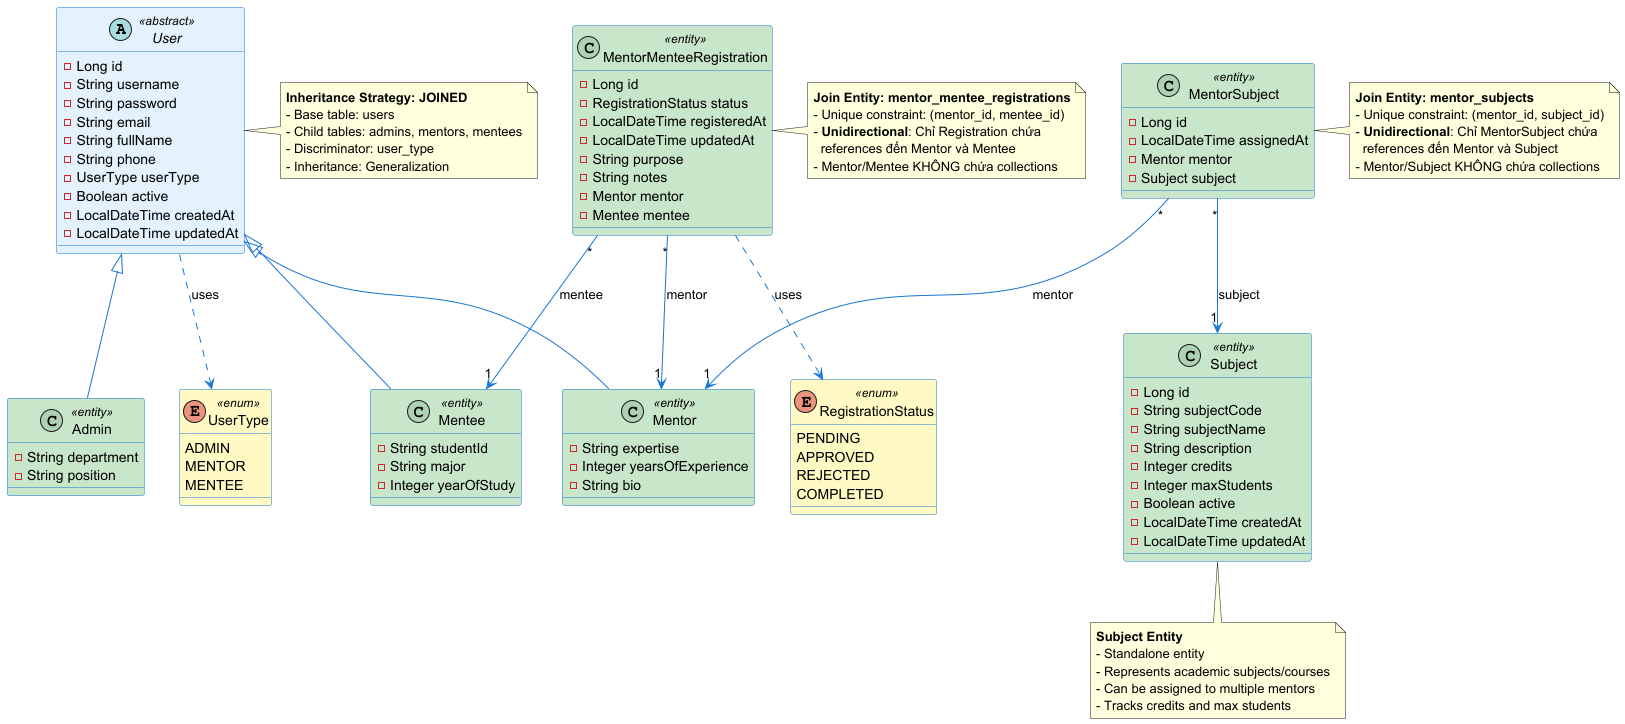

The diagram above was rendered by PlantUML. Its source (embedded in the PNG):
@startuml Entity_Class_Diagram
skinparam class {
    BackgroundColor<<abstract>> #E3F2FD
    BackgroundColor<<entity>> #C8E6C9
    BackgroundColor<<enum>> #FFF9C4
    ArrowColor #1976D2
    BorderColor #1976D2
}

' ============================================
' Base Entity - User (Abstract)
' ============================================
abstract class User <<abstract>> {
    - Long id
    - String username
    - String password
    - String email
    - String fullName
    - String phone
    - UserType userType
    - Boolean active
    - LocalDateTime createdAt
    - LocalDateTime updatedAt
}

' ============================================
' User Subclasses
' ============================================
class Admin <<entity>> {
    - String department
    - String position
}

class Mentor <<entity>> {
    - String expertise
    - Integer yearsOfExperience
    - String bio
}

class Mentee <<entity>> {
    - String studentId
    - String major
    - Integer yearOfStudy
}

' ============================================
' Subject Entity
' ============================================
class Subject <<entity>> {
    - Long id
    - String subjectCode
    - String subjectName
    - String description
    - Integer credits
    - Integer maxStudents
    - Boolean active
    - LocalDateTime createdAt
    - LocalDateTime updatedAt
}

' ============================================
' Join/Association Entities
' ============================================
class MentorSubject <<entity>> {
    - Long id
    - LocalDateTime assignedAt
    - Mentor mentor
    - Subject subject
}

class MentorMenteeRegistration <<entity>> {
    - Long id
    - RegistrationStatus status
    - LocalDateTime registeredAt
    - LocalDateTime updatedAt
    - String purpose
    - String notes
    - Mentor mentor
    - Mentee mentee
}

' ============================================
' Enumerations
' ============================================
enum UserType <<enum>> {
    ADMIN
    MENTOR
    MENTEE
}

enum RegistrationStatus <<enum>> {
    PENDING
    APPROVED
    REJECTED
    COMPLETED
}

' ============================================
' Inheritance Relationships (Generalization)
' ============================================
User <|-- Admin
User <|-- Mentor
User <|-- Mentee

' ============================================
' Unidirectional Relationships (Association)
' MentorSubject và MentorMenteeRegistration chứa references
' Mentor, Subject, Mentee KHÔNG chứa collections
' ============================================
MentorSubject "*" --> "1" Mentor : mentor
MentorSubject "*" --> "1" Subject : subject

MentorMenteeRegistration "*" --> "1" Mentor : mentor
MentorMenteeRegistration "*" --> "1" Mentee : mentee

' ============================================
' Enum Usage (Dependency)
' ============================================
User ..> UserType : uses
MentorMenteeRegistration ..> RegistrationStatus : uses

' ============================================
' Notes
' ============================================
note right of User
    **Inheritance Strategy: JOINED**
    - Base table: users
    - Child tables: admins, mentors, mentees
    - Discriminator: user_type
    - Inheritance: Generalization
end note

note right of MentorSubject
    **Join Entity: mentor_subjects**
    - Unique constraint: (mentor_id, subject_id)
    - **Unidirectional**: Chỉ MentorSubject chứa
      references đến Mentor và Subject
    - Mentor/Subject KHÔNG chứa collections
end note

note right of MentorMenteeRegistration
    **Join Entity: mentor_mentee_registrations**
    - Unique constraint: (mentor_id, mentee_id)
    - **Unidirectional**: Chỉ Registration chứa
      references đến Mentor và Mentee
    - Mentor/Mentee KHÔNG chứa collections
end note

note bottom of Subject
    **Subject Entity**
    - Standalone entity
    - Represents academic subjects/courses
    - Can be assigned to multiple mentors
    - Tracks credits and max students
end note

@enduml